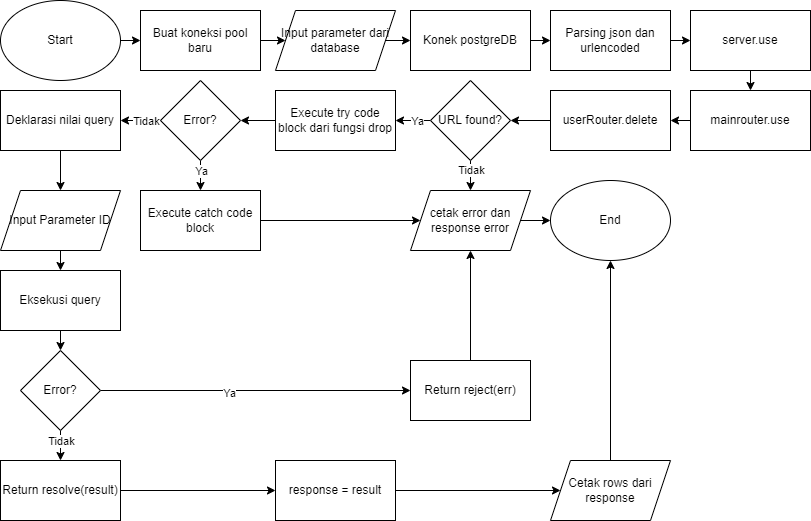

The diagram above was exported from draw.io. Its source (the exported page's mxGraphModel, read from the mxfile embedded in the PNG):
<mxGraphModel dx="1497" dy="742" grid="1" gridSize="10" guides="1" tooltips="1" connect="1" arrows="1" fold="1" page="1" pageScale="1" pageWidth="850" pageHeight="1100" math="0" shadow="0">
  <root>
    <mxCell id="0" />
    <mxCell id="1" parent="0" />
    <mxCell id="sJsmiC0ir-rBdcR2uVK9-1" style="edgeStyle=orthogonalEdgeStyle;rounded=0;orthogonalLoop=1;jettySize=auto;html=1;exitX=1;exitY=0.5;exitDx=0;exitDy=0;entryX=0;entryY=0.5;entryDx=0;entryDy=0;" parent="1" source="sJsmiC0ir-rBdcR2uVK9-2" target="sJsmiC0ir-rBdcR2uVK9-4" edge="1">
      <mxGeometry relative="1" as="geometry" />
    </mxCell>
    <mxCell id="sJsmiC0ir-rBdcR2uVK9-2" value="Start" style="ellipse;whiteSpace=wrap;html=1;" parent="1" vertex="1">
      <mxGeometry x="10" y="10" width="120" height="80" as="geometry" />
    </mxCell>
    <mxCell id="sJsmiC0ir-rBdcR2uVK9-3" style="edgeStyle=orthogonalEdgeStyle;rounded=0;orthogonalLoop=1;jettySize=auto;html=1;exitX=1;exitY=0.5;exitDx=0;exitDy=0;entryX=0;entryY=0.5;entryDx=0;entryDy=0;" parent="1" source="sJsmiC0ir-rBdcR2uVK9-4" target="sJsmiC0ir-rBdcR2uVK9-6" edge="1">
      <mxGeometry relative="1" as="geometry" />
    </mxCell>
    <mxCell id="sJsmiC0ir-rBdcR2uVK9-4" value="Buat koneksi pool baru" style="rounded=0;whiteSpace=wrap;html=1;" parent="1" vertex="1">
      <mxGeometry x="150" y="20" width="120" height="60" as="geometry" />
    </mxCell>
    <mxCell id="sJsmiC0ir-rBdcR2uVK9-5" style="edgeStyle=orthogonalEdgeStyle;rounded=0;orthogonalLoop=1;jettySize=auto;html=1;exitX=1;exitY=0.5;exitDx=0;exitDy=0;entryX=0;entryY=0.5;entryDx=0;entryDy=0;" parent="1" source="sJsmiC0ir-rBdcR2uVK9-6" target="sJsmiC0ir-rBdcR2uVK9-8" edge="1">
      <mxGeometry relative="1" as="geometry" />
    </mxCell>
    <mxCell id="sJsmiC0ir-rBdcR2uVK9-6" value="Input parameter dari database" style="shape=parallelogram;perimeter=parallelogramPerimeter;whiteSpace=wrap;html=1;fixedSize=1;" parent="1" vertex="1">
      <mxGeometry x="285" y="20" width="120" height="60" as="geometry" />
    </mxCell>
    <mxCell id="sJsmiC0ir-rBdcR2uVK9-7" style="edgeStyle=orthogonalEdgeStyle;rounded=0;orthogonalLoop=1;jettySize=auto;html=1;exitX=1;exitY=0.5;exitDx=0;exitDy=0;entryX=0;entryY=0.5;entryDx=0;entryDy=0;" parent="1" source="sJsmiC0ir-rBdcR2uVK9-8" target="sJsmiC0ir-rBdcR2uVK9-10" edge="1">
      <mxGeometry relative="1" as="geometry" />
    </mxCell>
    <mxCell id="sJsmiC0ir-rBdcR2uVK9-8" value="Konek postgreDB" style="rounded=0;whiteSpace=wrap;html=1;" parent="1" vertex="1">
      <mxGeometry x="420" y="20" width="120" height="60" as="geometry" />
    </mxCell>
    <mxCell id="sJsmiC0ir-rBdcR2uVK9-9" style="edgeStyle=orthogonalEdgeStyle;rounded=0;orthogonalLoop=1;jettySize=auto;html=1;exitX=1;exitY=0.5;exitDx=0;exitDy=0;entryX=0;entryY=0.5;entryDx=0;entryDy=0;" parent="1" source="sJsmiC0ir-rBdcR2uVK9-10" target="sJsmiC0ir-rBdcR2uVK9-12" edge="1">
      <mxGeometry relative="1" as="geometry" />
    </mxCell>
    <mxCell id="sJsmiC0ir-rBdcR2uVK9-10" value="Parsing json dan urlencoded" style="rounded=0;whiteSpace=wrap;html=1;" parent="1" vertex="1">
      <mxGeometry x="560" y="20" width="120" height="60" as="geometry" />
    </mxCell>
    <mxCell id="sJsmiC0ir-rBdcR2uVK9-11" style="edgeStyle=orthogonalEdgeStyle;rounded=0;orthogonalLoop=1;jettySize=auto;html=1;exitX=0.5;exitY=1;exitDx=0;exitDy=0;entryX=0.5;entryY=0;entryDx=0;entryDy=0;" parent="1" source="sJsmiC0ir-rBdcR2uVK9-12" target="sJsmiC0ir-rBdcR2uVK9-14" edge="1">
      <mxGeometry relative="1" as="geometry" />
    </mxCell>
    <mxCell id="sJsmiC0ir-rBdcR2uVK9-12" value="server.use" style="rounded=0;whiteSpace=wrap;html=1;" parent="1" vertex="1">
      <mxGeometry x="700" y="20" width="120" height="60" as="geometry" />
    </mxCell>
    <mxCell id="sJsmiC0ir-rBdcR2uVK9-13" style="edgeStyle=orthogonalEdgeStyle;rounded=0;orthogonalLoop=1;jettySize=auto;html=1;exitX=0;exitY=0.5;exitDx=0;exitDy=0;entryX=1;entryY=0.5;entryDx=0;entryDy=0;" parent="1" source="sJsmiC0ir-rBdcR2uVK9-14" target="sJsmiC0ir-rBdcR2uVK9-16" edge="1">
      <mxGeometry relative="1" as="geometry" />
    </mxCell>
    <mxCell id="sJsmiC0ir-rBdcR2uVK9-14" value="mainrouter.use" style="rounded=0;whiteSpace=wrap;html=1;" parent="1" vertex="1">
      <mxGeometry x="700" y="100" width="120" height="60" as="geometry" />
    </mxCell>
    <mxCell id="sJsmiC0ir-rBdcR2uVK9-15" style="edgeStyle=orthogonalEdgeStyle;rounded=0;orthogonalLoop=1;jettySize=auto;html=1;exitX=0;exitY=0.5;exitDx=0;exitDy=0;entryX=1;entryY=0.5;entryDx=0;entryDy=0;" parent="1" source="sJsmiC0ir-rBdcR2uVK9-16" target="sJsmiC0ir-rBdcR2uVK9-32" edge="1">
      <mxGeometry relative="1" as="geometry" />
    </mxCell>
    <mxCell id="sJsmiC0ir-rBdcR2uVK9-16" value="userRouter.delete" style="rounded=0;whiteSpace=wrap;html=1;" parent="1" vertex="1">
      <mxGeometry x="560" y="100" width="120" height="60" as="geometry" />
    </mxCell>
    <mxCell id="sJsmiC0ir-rBdcR2uVK9-17" style="edgeStyle=orthogonalEdgeStyle;rounded=0;orthogonalLoop=1;jettySize=auto;html=1;exitX=0;exitY=0.5;exitDx=0;exitDy=0;entryX=1;entryY=0.5;entryDx=0;entryDy=0;" parent="1" source="sJsmiC0ir-rBdcR2uVK9-18" target="sJsmiC0ir-rBdcR2uVK9-23" edge="1">
      <mxGeometry relative="1" as="geometry" />
    </mxCell>
    <mxCell id="sJsmiC0ir-rBdcR2uVK9-18" value="Execute try code block dari fungsi drop" style="rounded=0;whiteSpace=wrap;html=1;" parent="1" vertex="1">
      <mxGeometry x="285" y="100" width="120" height="60" as="geometry" />
    </mxCell>
    <mxCell id="sJsmiC0ir-rBdcR2uVK9-19" style="edgeStyle=orthogonalEdgeStyle;rounded=0;orthogonalLoop=1;jettySize=auto;html=1;exitX=0;exitY=0.5;exitDx=0;exitDy=0;entryX=1;entryY=0.5;entryDx=0;entryDy=0;" parent="1" source="sJsmiC0ir-rBdcR2uVK9-23" target="sJsmiC0ir-rBdcR2uVK9-37" edge="1">
      <mxGeometry relative="1" as="geometry">
        <mxPoint x="130" y="120" as="targetPoint" />
      </mxGeometry>
    </mxCell>
    <mxCell id="sJsmiC0ir-rBdcR2uVK9-20" value="Tidak" style="edgeLabel;html=1;align=center;verticalAlign=middle;resizable=0;points=[];" parent="sJsmiC0ir-rBdcR2uVK9-19" connectable="0" vertex="1">
      <mxGeometry x="-0.2778" relative="1" as="geometry">
        <mxPoint as="offset" />
      </mxGeometry>
    </mxCell>
    <mxCell id="sJsmiC0ir-rBdcR2uVK9-21" style="edgeStyle=orthogonalEdgeStyle;rounded=0;orthogonalLoop=1;jettySize=auto;html=1;exitX=0.5;exitY=1;exitDx=0;exitDy=0;entryX=0.5;entryY=0;entryDx=0;entryDy=0;" parent="1" source="sJsmiC0ir-rBdcR2uVK9-23" target="sJsmiC0ir-rBdcR2uVK9-27" edge="1">
      <mxGeometry relative="1" as="geometry" />
    </mxCell>
    <mxCell id="sJsmiC0ir-rBdcR2uVK9-22" value="Ya" style="edgeLabel;html=1;align=center;verticalAlign=middle;resizable=0;points=[];" parent="sJsmiC0ir-rBdcR2uVK9-21" connectable="0" vertex="1">
      <mxGeometry x="-0.3039" relative="1" as="geometry">
        <mxPoint as="offset" />
      </mxGeometry>
    </mxCell>
    <mxCell id="sJsmiC0ir-rBdcR2uVK9-23" value="Error?" style="rhombus;whiteSpace=wrap;html=1;" parent="1" vertex="1">
      <mxGeometry x="170" y="90" width="80" height="80" as="geometry" />
    </mxCell>
    <mxCell id="sJsmiC0ir-rBdcR2uVK9-26" style="edgeStyle=orthogonalEdgeStyle;rounded=0;orthogonalLoop=1;jettySize=auto;html=1;exitX=1;exitY=0.5;exitDx=0;exitDy=0;entryX=0;entryY=0.5;entryDx=0;entryDy=0;" parent="1" source="sJsmiC0ir-rBdcR2uVK9-27" target="sJsmiC0ir-rBdcR2uVK9-34" edge="1">
      <mxGeometry relative="1" as="geometry" />
    </mxCell>
    <mxCell id="sJsmiC0ir-rBdcR2uVK9-27" value="Execute catch code block" style="rounded=0;whiteSpace=wrap;html=1;" parent="1" vertex="1">
      <mxGeometry x="150" y="200" width="120" height="60" as="geometry" />
    </mxCell>
    <mxCell id="sJsmiC0ir-rBdcR2uVK9-28" style="edgeStyle=orthogonalEdgeStyle;rounded=0;orthogonalLoop=1;jettySize=auto;html=1;exitX=0;exitY=0.5;exitDx=0;exitDy=0;entryX=1;entryY=0.5;entryDx=0;entryDy=0;" parent="1" source="sJsmiC0ir-rBdcR2uVK9-32" target="sJsmiC0ir-rBdcR2uVK9-18" edge="1">
      <mxGeometry relative="1" as="geometry" />
    </mxCell>
    <mxCell id="sJsmiC0ir-rBdcR2uVK9-29" value="Ya" style="edgeLabel;html=1;align=center;verticalAlign=middle;resizable=0;points=[];" parent="sJsmiC0ir-rBdcR2uVK9-28" connectable="0" vertex="1">
      <mxGeometry x="-0.219" relative="1" as="geometry">
        <mxPoint as="offset" />
      </mxGeometry>
    </mxCell>
    <mxCell id="sJsmiC0ir-rBdcR2uVK9-30" style="edgeStyle=orthogonalEdgeStyle;rounded=0;orthogonalLoop=1;jettySize=auto;html=1;exitX=0.5;exitY=1;exitDx=0;exitDy=0;entryX=0.5;entryY=0;entryDx=0;entryDy=0;" parent="1" source="sJsmiC0ir-rBdcR2uVK9-32" target="sJsmiC0ir-rBdcR2uVK9-34" edge="1">
      <mxGeometry relative="1" as="geometry">
        <mxPoint x="500" y="200" as="targetPoint" />
      </mxGeometry>
    </mxCell>
    <mxCell id="sJsmiC0ir-rBdcR2uVK9-31" value="Tidak" style="edgeLabel;html=1;align=center;verticalAlign=middle;resizable=0;points=[];" parent="sJsmiC0ir-rBdcR2uVK9-30" connectable="0" vertex="1">
      <mxGeometry x="-0.3667" relative="1" as="geometry">
        <mxPoint as="offset" />
      </mxGeometry>
    </mxCell>
    <mxCell id="sJsmiC0ir-rBdcR2uVK9-32" value="URL found?" style="rhombus;whiteSpace=wrap;html=1;" parent="1" vertex="1">
      <mxGeometry x="440" y="90" width="80" height="80" as="geometry" />
    </mxCell>
    <mxCell id="sJsmiC0ir-rBdcR2uVK9-33" style="edgeStyle=orthogonalEdgeStyle;rounded=0;orthogonalLoop=1;jettySize=auto;html=1;exitX=1;exitY=0.5;exitDx=0;exitDy=0;entryX=0;entryY=0.5;entryDx=0;entryDy=0;" parent="1" source="sJsmiC0ir-rBdcR2uVK9-34" target="sJsmiC0ir-rBdcR2uVK9-35" edge="1">
      <mxGeometry relative="1" as="geometry" />
    </mxCell>
    <mxCell id="sJsmiC0ir-rBdcR2uVK9-34" value="cetak error dan response error" style="shape=parallelogram;perimeter=parallelogramPerimeter;whiteSpace=wrap;html=1;fixedSize=1;" parent="1" vertex="1">
      <mxGeometry x="420" y="200" width="120" height="60" as="geometry" />
    </mxCell>
    <mxCell id="sJsmiC0ir-rBdcR2uVK9-35" value="End" style="ellipse;whiteSpace=wrap;html=1;" parent="1" vertex="1">
      <mxGeometry x="560" y="190" width="120" height="80" as="geometry" />
    </mxCell>
    <mxCell id="sJsmiC0ir-rBdcR2uVK9-54" style="edgeStyle=orthogonalEdgeStyle;rounded=0;orthogonalLoop=1;jettySize=auto;html=1;exitX=0.5;exitY=1;exitDx=0;exitDy=0;entryX=0.5;entryY=0;entryDx=0;entryDy=0;" parent="1" source="sJsmiC0ir-rBdcR2uVK9-37" target="sJsmiC0ir-rBdcR2uVK9-53" edge="1">
      <mxGeometry relative="1" as="geometry" />
    </mxCell>
    <mxCell id="sJsmiC0ir-rBdcR2uVK9-37" value="Deklarasi nilai query" style="rounded=0;whiteSpace=wrap;html=1;" parent="1" vertex="1">
      <mxGeometry x="10" y="100" width="120" height="60" as="geometry" />
    </mxCell>
    <mxCell id="sJsmiC0ir-rBdcR2uVK9-38" style="edgeStyle=orthogonalEdgeStyle;rounded=0;orthogonalLoop=1;jettySize=auto;html=1;exitX=0.5;exitY=1;exitDx=0;exitDy=0;entryX=0.5;entryY=0;entryDx=0;entryDy=0;" parent="1" source="sJsmiC0ir-rBdcR2uVK9-39" target="sJsmiC0ir-rBdcR2uVK9-43" edge="1">
      <mxGeometry relative="1" as="geometry" />
    </mxCell>
    <mxCell id="sJsmiC0ir-rBdcR2uVK9-39" value="Eksekusi query" style="rounded=0;whiteSpace=wrap;html=1;" parent="1" vertex="1">
      <mxGeometry x="10" y="280" width="120" height="60" as="geometry" />
    </mxCell>
    <mxCell id="sJsmiC0ir-rBdcR2uVK9-40" style="edgeStyle=orthogonalEdgeStyle;rounded=0;orthogonalLoop=1;jettySize=auto;html=1;exitX=1;exitY=0.5;exitDx=0;exitDy=0;entryX=0;entryY=0.5;entryDx=0;entryDy=0;" parent="1" source="sJsmiC0ir-rBdcR2uVK9-43" target="sJsmiC0ir-rBdcR2uVK9-47" edge="1">
      <mxGeometry relative="1" as="geometry" />
    </mxCell>
    <mxCell id="sJsmiC0ir-rBdcR2uVK9-41" value="Ya" style="edgeLabel;html=1;align=center;verticalAlign=middle;resizable=0;points=[];" parent="sJsmiC0ir-rBdcR2uVK9-40" connectable="0" vertex="1">
      <mxGeometry x="-0.1725" y="-2" relative="1" as="geometry">
        <mxPoint as="offset" />
      </mxGeometry>
    </mxCell>
    <mxCell id="sJsmiC0ir-rBdcR2uVK9-42" style="edgeStyle=orthogonalEdgeStyle;rounded=0;orthogonalLoop=1;jettySize=auto;html=1;exitX=0.5;exitY=1;exitDx=0;exitDy=0;entryX=0.5;entryY=0;entryDx=0;entryDy=0;" parent="1" source="sJsmiC0ir-rBdcR2uVK9-43" target="sJsmiC0ir-rBdcR2uVK9-45" edge="1">
      <mxGeometry relative="1" as="geometry" />
    </mxCell>
    <mxCell id="C7N_cI-EzPhbVQ-ZpHlv-1" value="Tidak" style="edgeLabel;html=1;align=center;verticalAlign=middle;resizable=0;points=[];" vertex="1" connectable="0" parent="sJsmiC0ir-rBdcR2uVK9-42">
      <mxGeometry x="-0.2987" relative="1" as="geometry">
        <mxPoint as="offset" />
      </mxGeometry>
    </mxCell>
    <mxCell id="sJsmiC0ir-rBdcR2uVK9-43" value="Error?" style="rhombus;whiteSpace=wrap;html=1;" parent="1" vertex="1">
      <mxGeometry x="30" y="360" width="80" height="80" as="geometry" />
    </mxCell>
    <mxCell id="sJsmiC0ir-rBdcR2uVK9-44" style="edgeStyle=orthogonalEdgeStyle;rounded=0;orthogonalLoop=1;jettySize=auto;html=1;exitX=1;exitY=0.5;exitDx=0;exitDy=0;entryX=0;entryY=0.5;entryDx=0;entryDy=0;" parent="1" source="sJsmiC0ir-rBdcR2uVK9-45" target="sJsmiC0ir-rBdcR2uVK9-51" edge="1">
      <mxGeometry relative="1" as="geometry" />
    </mxCell>
    <mxCell id="sJsmiC0ir-rBdcR2uVK9-45" value="Return resolve(result)" style="rounded=0;whiteSpace=wrap;html=1;" parent="1" vertex="1">
      <mxGeometry x="10" y="470" width="120" height="60" as="geometry" />
    </mxCell>
    <mxCell id="sJsmiC0ir-rBdcR2uVK9-46" style="edgeStyle=orthogonalEdgeStyle;rounded=0;orthogonalLoop=1;jettySize=auto;html=1;exitX=0.5;exitY=0;exitDx=0;exitDy=0;entryX=0.5;entryY=1;entryDx=0;entryDy=0;" parent="1" source="sJsmiC0ir-rBdcR2uVK9-47" target="sJsmiC0ir-rBdcR2uVK9-34" edge="1">
      <mxGeometry relative="1" as="geometry" />
    </mxCell>
    <mxCell id="sJsmiC0ir-rBdcR2uVK9-47" value="Return reject(err)" style="rounded=0;whiteSpace=wrap;html=1;" parent="1" vertex="1">
      <mxGeometry x="420" y="370" width="120" height="60" as="geometry" />
    </mxCell>
    <mxCell id="sJsmiC0ir-rBdcR2uVK9-48" style="edgeStyle=orthogonalEdgeStyle;rounded=0;orthogonalLoop=1;jettySize=auto;html=1;exitX=0.5;exitY=0;exitDx=0;exitDy=0;entryX=0.5;entryY=1;entryDx=0;entryDy=0;" parent="1" source="sJsmiC0ir-rBdcR2uVK9-49" target="sJsmiC0ir-rBdcR2uVK9-35" edge="1">
      <mxGeometry relative="1" as="geometry" />
    </mxCell>
    <mxCell id="sJsmiC0ir-rBdcR2uVK9-49" value="Cetak rows dari response" style="shape=parallelogram;perimeter=parallelogramPerimeter;whiteSpace=wrap;html=1;fixedSize=1;" parent="1" vertex="1">
      <mxGeometry x="560" y="470" width="120" height="60" as="geometry" />
    </mxCell>
    <mxCell id="sJsmiC0ir-rBdcR2uVK9-50" style="edgeStyle=orthogonalEdgeStyle;rounded=0;orthogonalLoop=1;jettySize=auto;html=1;exitX=1;exitY=0.5;exitDx=0;exitDy=0;entryX=0;entryY=0.5;entryDx=0;entryDy=0;" parent="1" source="sJsmiC0ir-rBdcR2uVK9-51" target="sJsmiC0ir-rBdcR2uVK9-49" edge="1">
      <mxGeometry relative="1" as="geometry" />
    </mxCell>
    <mxCell id="sJsmiC0ir-rBdcR2uVK9-51" value="response = result" style="rounded=0;whiteSpace=wrap;html=1;" parent="1" vertex="1">
      <mxGeometry x="285" y="470" width="120" height="60" as="geometry" />
    </mxCell>
    <mxCell id="sJsmiC0ir-rBdcR2uVK9-55" style="edgeStyle=orthogonalEdgeStyle;rounded=0;orthogonalLoop=1;jettySize=auto;html=1;exitX=0.5;exitY=1;exitDx=0;exitDy=0;entryX=0.5;entryY=0;entryDx=0;entryDy=0;" parent="1" source="sJsmiC0ir-rBdcR2uVK9-53" target="sJsmiC0ir-rBdcR2uVK9-39" edge="1">
      <mxGeometry relative="1" as="geometry" />
    </mxCell>
    <mxCell id="sJsmiC0ir-rBdcR2uVK9-53" value="Input Parameter ID" style="shape=parallelogram;perimeter=parallelogramPerimeter;whiteSpace=wrap;html=1;fixedSize=1;" parent="1" vertex="1">
      <mxGeometry x="10" y="200" width="120" height="60" as="geometry" />
    </mxCell>
  </root>
</mxGraphModel>